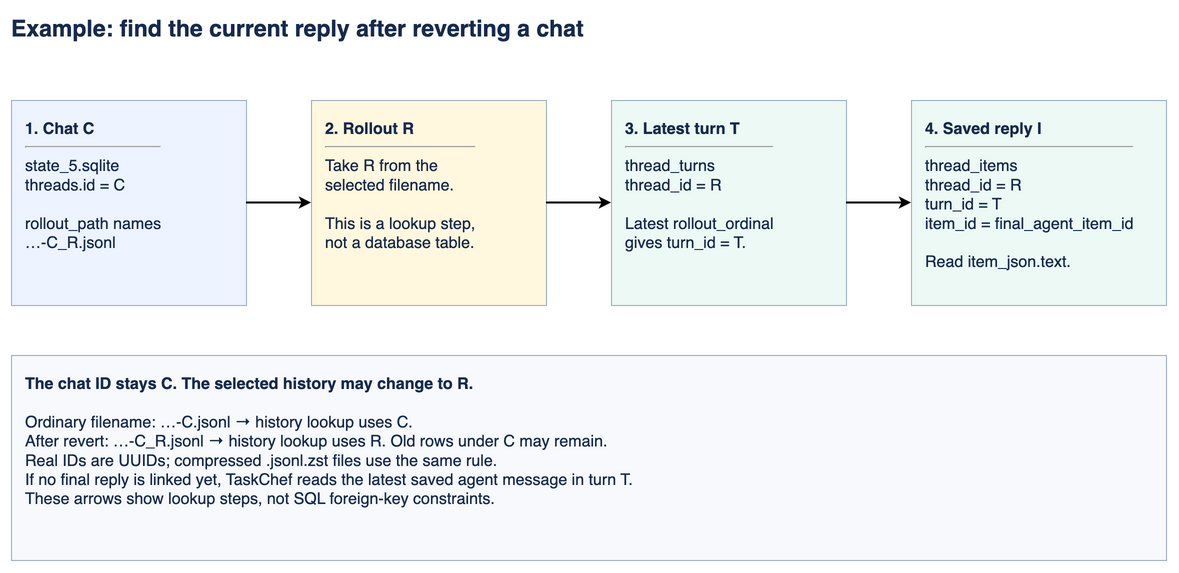

The diagram above was exported from draw.io. Its source (the exported page's mxGraphModel, read from the mxfile embedded in the PNG):
<mxGraphModel page="0" background="#ffffff">
  <root>
    <mxCell id="0" />
    <mxCell id="1" parent="0" />
    <mxCell id="title" value="&lt;b&gt;Example: find the current reply after reverting a chat&lt;/b&gt;" vertex="1" parent="1" style="whiteSpace=wrap;html=1;fontSize=16;fontColor=#172b4d;align=left;verticalAlign=top;spacing=14;fillColor=#ffffff;strokeColor=#9caec2;fillColor=none;strokeColor=none;fontSize=23;spacing=0;">
      <mxGeometry as="geometry" x="40" y="20" width="1100" height="50" />
    </mxCell>
    <mxCell id="chat" value="&lt;b&gt;1. Chat C&lt;/b&gt;&lt;hr&gt;state_5.sqlite&lt;br&gt;threads.id = C&lt;br&gt;&lt;br&gt;rollout_path names&lt;br&gt;…-C_R.jsonl" vertex="1" parent="1" style="whiteSpace=wrap;html=1;fontSize=16;fontColor=#172b4d;align=left;verticalAlign=top;spacing=14;fillColor=#ffffff;strokeColor=#9caec2;fillColor=#edf4ff;">
      <mxGeometry as="geometry" x="40" y="110" width="235" height="205" />
    </mxCell>
    <mxCell id="rollout" value="&lt;b&gt;2. Rollout R&lt;/b&gt;&lt;hr&gt;Take R from the&lt;br&gt;selected filename.&lt;br&gt;&lt;br&gt;This is a lookup step,&lt;br&gt;not a database table." vertex="1" parent="1" style="whiteSpace=wrap;html=1;fontSize=16;fontColor=#172b4d;align=left;verticalAlign=top;spacing=14;fillColor=#ffffff;strokeColor=#9caec2;fillColor=#fff8df;">
      <mxGeometry as="geometry" x="340" y="110" width="235" height="205" />
    </mxCell>
    <mxCell id="turn" value="&lt;b&gt;3. Latest turn T&lt;/b&gt;&lt;hr&gt;thread_turns&lt;br&gt;thread_id = R&lt;br&gt;&lt;br&gt;Latest rollout_ordinal&lt;br&gt;gives turn_id = T." vertex="1" parent="1" style="whiteSpace=wrap;html=1;fontSize=16;fontColor=#172b4d;align=left;verticalAlign=top;spacing=14;fillColor=#ffffff;strokeColor=#9caec2;fillColor=#edf9f4;">
      <mxGeometry as="geometry" x="640" y="110" width="235" height="205" />
    </mxCell>
    <mxCell id="reply" value="&lt;b&gt;4. Saved reply I&lt;/b&gt;&lt;hr&gt;thread_items&lt;br&gt;thread_id = R&lt;br&gt;turn_id = T&lt;br&gt;item_id = final_agent_item_id&lt;br&gt;&lt;br&gt;Read item_json.text." vertex="1" parent="1" style="whiteSpace=wrap;html=1;fontSize=16;fontColor=#172b4d;align=left;verticalAlign=top;spacing=14;fillColor=#ffffff;strokeColor=#9caec2;fillColor=#edf9f4;">
      <mxGeometry as="geometry" x="940" y="110" width="255" height="205" />
    </mxCell>
    <mxCell id="edge0" parent="1" source="chat" target="rollout" edge="1" style="edgeStyle=orthogonalEdgeStyle;endArrow=classic;strokeWidth=2;">
      <mxGeometry as="geometry" relative="1" />
    </mxCell>
    <mxCell id="edge1" parent="1" source="rollout" target="turn" edge="1" style="edgeStyle=orthogonalEdgeStyle;endArrow=classic;strokeWidth=2;">
      <mxGeometry as="geometry" relative="1" />
    </mxCell>
    <mxCell id="edge2" parent="1" source="turn" target="reply" edge="1" style="edgeStyle=orthogonalEdgeStyle;endArrow=classic;strokeWidth=2;">
      <mxGeometry as="geometry" relative="1" />
    </mxCell>
    <mxCell id="note" value="&lt;b&gt;The chat ID stays C. The selected history may change to R.&lt;/b&gt;&lt;br&gt;&lt;br&gt;Ordinary filename: …-C.jsonl → history lookup uses C.&lt;br&gt;After revert: …-C_R.jsonl → history lookup uses R. Old rows under C may remain.&lt;br&gt;Real IDs are UUIDs; compressed .jsonl.zst files use the same rule.&lt;br&gt;If no final reply is linked yet, TaskChef reads the latest saved agent message in turn T.&lt;br&gt;These arrows show lookup steps, not SQL foreign-key constraints." vertex="1" parent="1" style="whiteSpace=wrap;html=1;fontSize=16;fontColor=#172b4d;align=left;verticalAlign=top;spacing=14;fillColor=#ffffff;strokeColor=#9caec2;fillColor=#f7f9fc;">
      <mxGeometry as="geometry" x="40" y="365" width="1155" height="205" />
    </mxCell>
  </root>
</mxGraphModel>